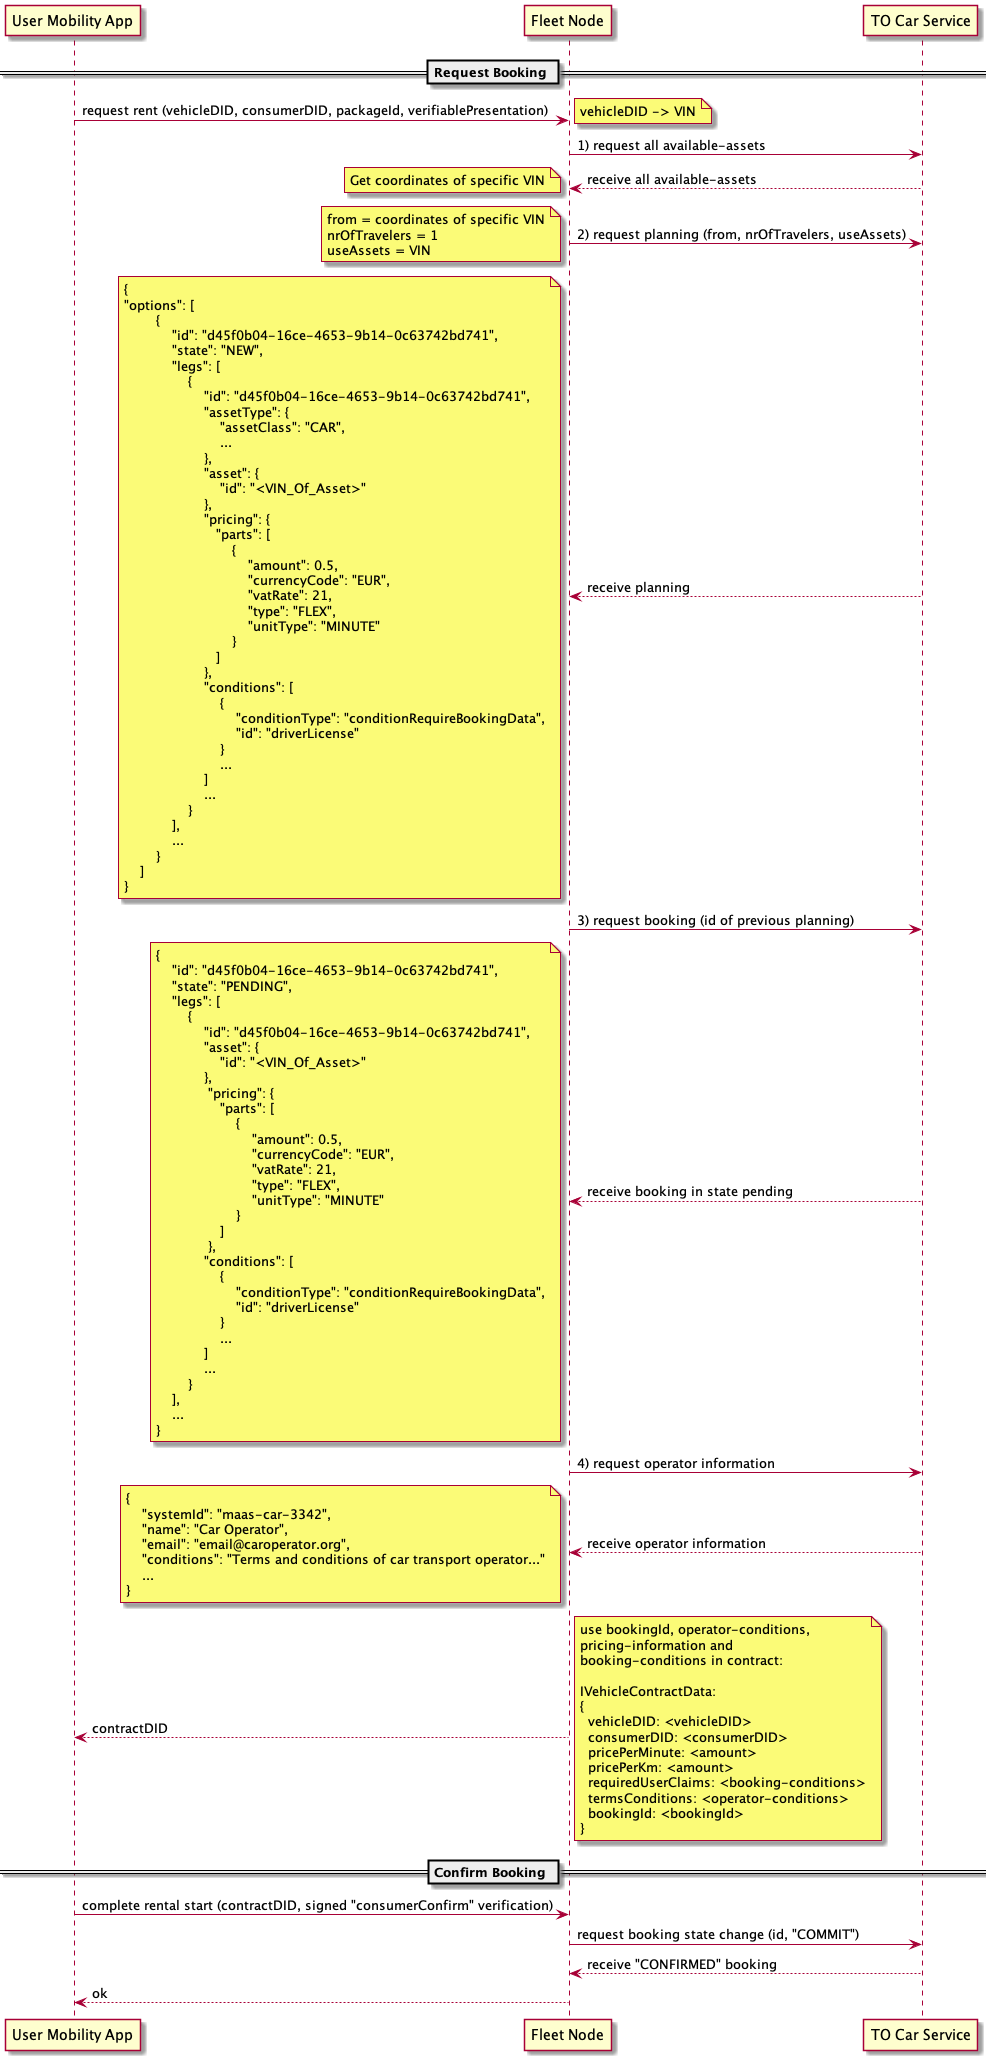

The diagram above was rendered by PlantUML. Its source (embedded in the PNG):
@startuml Create Booking Flow
 
participant "User Mobility App" as UMA 
participant "Fleet Node" as FLN
participant "TO Car Service" as TOC



== Request Booking == 


UMA -> FLN: request rent (vehicleDID, consumerDID, packageId, verifiablePresentation)
note right
vehicleDID -> VIN
end note

FLN -> TOC: 1) request all available-assets
TOC --> FLN: receive all available-assets
note left
Get coordinates of specific VIN
end note

FLN -> TOC: 2) request planning (from, nrOfTravelers, useAssets)
note left
from = coordinates of specific VIN
nrOfTravelers = 1
useAssets = VIN
end note



TOC --> FLN: receive planning
note left
{
"options": [
        {
            "id": "d45f0b04-16ce-4653-9b14-0c63742bd741",
            "state": "NEW",
            "legs": [
                {
                    "id": "d45f0b04-16ce-4653-9b14-0c63742bd741",
                    "assetType": {
                        "assetClass": "CAR",
                        ...
                    },
                    "asset": {
                        "id": "<VIN_Of_Asset>"
                    },
                    "pricing": {
                       "parts": [
                           {
                               "amount": 0.5,
                               "currencyCode": "EUR",
                               "vatRate": 21,
                               "type": "FLEX",
                               "unitType": "MINUTE"
                           }
                       ]
                    },
                    "conditions": [
                        {
                            "conditionType": "conditionRequireBookingData",
                            "id": "driverLicense"
                        }
                        ...
                    ]
                    ...
                }
            ],
            ...
        }
    ]
}
end note
FLN -> TOC: 3) request booking (id of previous planning)
TOC --> FLN: receive booking in state pending
note left
{
    "id": "d45f0b04-16ce-4653-9b14-0c63742bd741",
    "state": "PENDING",
    "legs": [
        {
            "id": "d45f0b04-16ce-4653-9b14-0c63742bd741",
            "asset": {
                "id": "<VIN_Of_Asset>"
            },
             "pricing": {
                "parts": [
                    {
                        "amount": 0.5,
                        "currencyCode": "EUR",
                        "vatRate": 21,
                        "type": "FLEX",
                        "unitType": "MINUTE"
                    }
                ]
             },
            "conditions": [
                {
                    "conditionType": "conditionRequireBookingData",
                    "id": "driverLicense"
                }
                ...
            ]
            ...
        }
    ],
    ...
}
end note

FLN -> TOC: 4) request operator information
TOC --> FLN: receive operator information
note left
{
    "systemId": "maas-car-3342",
    "name": "Car Operator",
    "email": "email@caroperator.org",
    "conditions": "Terms and conditions of car transport operator..."
    ...
}
end note

FLN --> UMA: contractDID
note right
use bookingId, operator-conditions,
pricing-information and
booking-conditions in contract:

IVehicleContractData:
{
  vehicleDID: <vehicleDID>
  consumerDID: <consumerDID>
  pricePerMinute: <amount>
  pricePerKm: <amount>
  requiredUserClaims: <booking-conditions>
  termsConditions: <operator-conditions>
  bookingId: <bookingId>
}
end note

== Confirm Booking == 

UMA -> FLN: complete rental start (contractDID, signed "consumerConfirm" verification)
FLN -> TOC: request booking state change (id, "COMMIT")
TOC --> FLN: receive "CONFIRMED" booking
FLN --> UMA: ok


@enduml